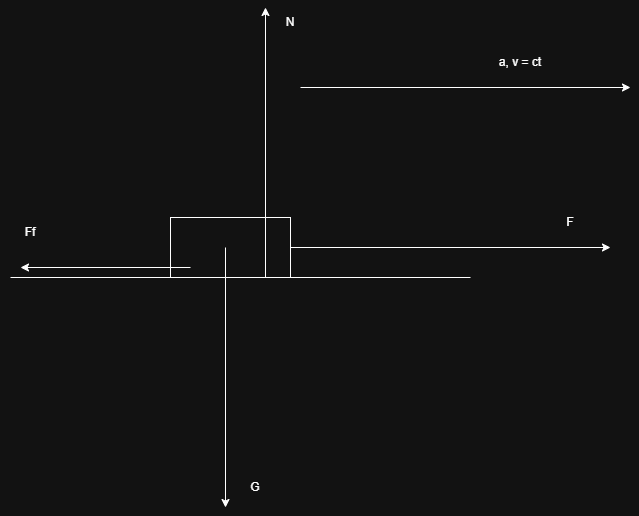

The diagram above was exported from draw.io. Its source (the exported page's mxGraphModel, read from the mxfile embedded in the PNG):
<mxGraphModel dx="1281" dy="626" grid="1" gridSize="10" guides="1" tooltips="1" connect="1" arrows="1" fold="1" page="1" pageScale="1" pageWidth="850" pageHeight="1100" math="0" shadow="0">
  <root>
    <mxCell id="0" />
    <mxCell id="1" parent="0" />
    <mxCell id="QLeDeCG4ot_DEeG1dEe9-1" value="" style="endArrow=none;html=1;rounded=0;" edge="1" parent="1">
      <mxGeometry width="50" height="50" relative="1" as="geometry">
        <mxPoint x="100" y="440" as="sourcePoint" />
        <mxPoint x="560" y="440" as="targetPoint" />
      </mxGeometry>
    </mxCell>
    <mxCell id="QLeDeCG4ot_DEeG1dEe9-2" value="" style="rounded=0;whiteSpace=wrap;html=1;" vertex="1" parent="1">
      <mxGeometry x="260" y="380" width="120" height="60" as="geometry" />
    </mxCell>
    <mxCell id="QLeDeCG4ot_DEeG1dEe9-3" value="" style="endArrow=classic;html=1;rounded=0;exitX=1;exitY=0.5;exitDx=0;exitDy=0;" edge="1" parent="1" source="QLeDeCG4ot_DEeG1dEe9-2">
      <mxGeometry width="50" height="50" relative="1" as="geometry">
        <mxPoint x="380" y="410" as="sourcePoint" />
        <mxPoint x="700" y="410" as="targetPoint" />
      </mxGeometry>
    </mxCell>
    <mxCell id="QLeDeCG4ot_DEeG1dEe9-4" value="" style="endArrow=classic;html=1;rounded=0;" edge="1" parent="1">
      <mxGeometry width="50" height="50" relative="1" as="geometry">
        <mxPoint x="315" y="410" as="sourcePoint" />
        <mxPoint x="315" y="670" as="targetPoint" />
      </mxGeometry>
    </mxCell>
    <mxCell id="QLeDeCG4ot_DEeG1dEe9-5" value="" style="endArrow=classic;html=1;rounded=0;" edge="1" parent="1">
      <mxGeometry width="50" height="50" relative="1" as="geometry">
        <mxPoint x="355" y="440" as="sourcePoint" />
        <mxPoint x="355" y="170" as="targetPoint" />
      </mxGeometry>
    </mxCell>
    <mxCell id="QLeDeCG4ot_DEeG1dEe9-6" value="G" style="text;html=1;whiteSpace=wrap;strokeColor=none;fillColor=none;align=center;verticalAlign=middle;rounded=0;" vertex="1" parent="1">
      <mxGeometry x="315" y="635" width="60" height="30" as="geometry" />
    </mxCell>
    <mxCell id="QLeDeCG4ot_DEeG1dEe9-7" value="N" style="text;html=1;whiteSpace=wrap;strokeColor=none;fillColor=none;align=center;verticalAlign=middle;rounded=0;" vertex="1" parent="1">
      <mxGeometry x="350" y="170" width="60" height="30" as="geometry" />
    </mxCell>
    <mxCell id="QLeDeCG4ot_DEeG1dEe9-8" value="F" style="text;html=1;whiteSpace=wrap;strokeColor=none;fillColor=none;align=center;verticalAlign=middle;rounded=0;" vertex="1" parent="1">
      <mxGeometry x="630" y="370" width="60" height="30" as="geometry" />
    </mxCell>
    <mxCell id="QLeDeCG4ot_DEeG1dEe9-9" value="" style="endArrow=classic;html=1;rounded=0;" edge="1" parent="1">
      <mxGeometry width="50" height="50" relative="1" as="geometry">
        <mxPoint x="280" y="430" as="sourcePoint" />
        <mxPoint x="110" y="430" as="targetPoint" />
      </mxGeometry>
    </mxCell>
    <mxCell id="QLeDeCG4ot_DEeG1dEe9-10" value="Ff" style="text;html=1;whiteSpace=wrap;strokeColor=none;fillColor=none;align=center;verticalAlign=middle;rounded=0;" vertex="1" parent="1">
      <mxGeometry x="90" y="380" width="60" height="30" as="geometry" />
    </mxCell>
    <mxCell id="SMzqE7qyerKs74cswMDy-1" value="" style="endArrow=classic;html=1;rounded=0;" edge="1" parent="1">
      <mxGeometry width="50" height="50" relative="1" as="geometry">
        <mxPoint x="390" y="250" as="sourcePoint" />
        <mxPoint x="720" y="250" as="targetPoint" />
      </mxGeometry>
    </mxCell>
    <mxCell id="SKguI910fJ-HL0OzQe6r-1" value="a, v = ct" style="text;html=1;whiteSpace=wrap;strokeColor=none;fillColor=none;align=center;verticalAlign=middle;rounded=0;" vertex="1" parent="1">
      <mxGeometry x="580" y="210" width="60" height="30" as="geometry" />
    </mxCell>
  </root>
</mxGraphModel>